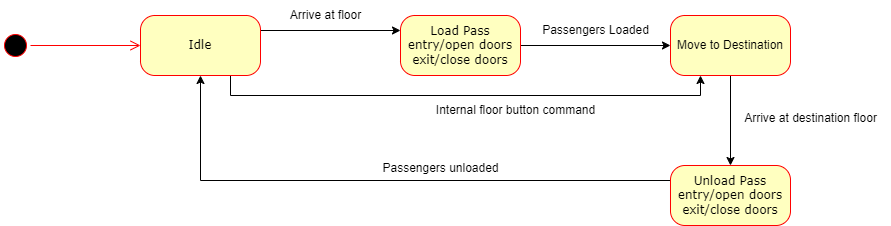

The diagram above was exported from draw.io. Its source (the exported page's mxGraphModel, read from the mxfile embedded in the PNG):
<mxGraphModel dx="2074" dy="1106" grid="1" gridSize="10" guides="1" tooltips="1" connect="1" arrows="1" fold="1" page="1" pageScale="1" pageWidth="1100" pageHeight="850" background="none" math="0" shadow="0">
  <root>
    <mxCell id="0" />
    <mxCell id="1" parent="0" />
    <mxCell id="382b91b5511bd0f7-1" value="" style="ellipse;html=1;shape=startState;fillColor=#000000;strokeColor=#ff0000;rounded=1;shadow=0;comic=0;labelBackgroundColor=none;fontFamily=Verdana;fontSize=12;fontColor=#000000;align=center;direction=south;" parent="1" vertex="1">
      <mxGeometry x="130" y="135" width="30" height="30" as="geometry" />
    </mxCell>
    <mxCell id="QEgVyo2RgZ9PircIJv9a-29" style="edgeStyle=orthogonalEdgeStyle;rounded=0;orthogonalLoop=1;jettySize=auto;html=1;exitX=1;exitY=0.25;exitDx=0;exitDy=0;entryX=0;entryY=0.25;entryDx=0;entryDy=0;" edge="1" parent="1" source="382b91b5511bd0f7-6" target="QEgVyo2RgZ9PircIJv9a-4">
      <mxGeometry relative="1" as="geometry" />
    </mxCell>
    <mxCell id="QEgVyo2RgZ9PircIJv9a-30" style="edgeStyle=orthogonalEdgeStyle;rounded=0;orthogonalLoop=1;jettySize=auto;html=1;exitX=0.75;exitY=1;exitDx=0;exitDy=0;entryX=0.25;entryY=1;entryDx=0;entryDy=0;" edge="1" parent="1" source="382b91b5511bd0f7-6" target="QEgVyo2RgZ9PircIJv9a-16">
      <mxGeometry relative="1" as="geometry">
        <mxPoint x="385" y="195" as="sourcePoint" />
        <mxPoint x="795" y="210" as="targetPoint" />
        <Array as="points">
          <mxPoint x="360" y="200" />
          <mxPoint x="830" y="200" />
        </Array>
      </mxGeometry>
    </mxCell>
    <mxCell id="382b91b5511bd0f7-6" value="Idle" style="rounded=1;whiteSpace=wrap;html=1;arcSize=24;fillColor=#ffffc0;strokeColor=#ff0000;shadow=0;comic=0;labelBackgroundColor=none;fontFamily=Verdana;fontSize=12;fontColor=#000000;align=center;" parent="1" vertex="1">
      <mxGeometry x="270" y="120" width="120" height="60" as="geometry" />
    </mxCell>
    <mxCell id="2a3bc250acf0617d-9" style="edgeStyle=orthogonalEdgeStyle;html=1;labelBackgroundColor=none;endArrow=open;endSize=8;strokeColor=#ff0000;fontFamily=Verdana;fontSize=12;align=left;" parent="1" source="382b91b5511bd0f7-1" target="382b91b5511bd0f7-6" edge="1">
      <mxGeometry relative="1" as="geometry" />
    </mxCell>
    <mxCell id="QEgVyo2RgZ9PircIJv9a-21" style="edgeStyle=orthogonalEdgeStyle;rounded=0;orthogonalLoop=1;jettySize=auto;html=1;exitX=0;exitY=0.25;exitDx=0;exitDy=0;entryX=0.5;entryY=1;entryDx=0;entryDy=0;" edge="1" parent="1" source="QEgVyo2RgZ9PircIJv9a-3" target="382b91b5511bd0f7-6">
      <mxGeometry relative="1" as="geometry" />
    </mxCell>
    <mxCell id="QEgVyo2RgZ9PircIJv9a-3" value="Unload Pass&lt;div&gt;&lt;div&gt;entry/open doors&lt;/div&gt;&lt;div&gt;exit/close doors&lt;/div&gt;&lt;/div&gt;" style="rounded=1;whiteSpace=wrap;html=1;arcSize=24;fillColor=#ffffc0;strokeColor=#ff0000;shadow=0;comic=0;labelBackgroundColor=none;fontFamily=Verdana;fontSize=12;fontColor=#000000;align=center;" vertex="1" parent="1">
      <mxGeometry x="800" y="270" width="120" height="60" as="geometry" />
    </mxCell>
    <mxCell id="QEgVyo2RgZ9PircIJv9a-17" style="edgeStyle=orthogonalEdgeStyle;rounded=0;orthogonalLoop=1;jettySize=auto;html=1;exitX=1;exitY=0.5;exitDx=0;exitDy=0;entryX=0;entryY=0.5;entryDx=0;entryDy=0;" edge="1" parent="1" source="QEgVyo2RgZ9PircIJv9a-4" target="QEgVyo2RgZ9PircIJv9a-16">
      <mxGeometry relative="1" as="geometry" />
    </mxCell>
    <mxCell id="QEgVyo2RgZ9PircIJv9a-4" value="Load Pass&lt;div&gt;entry/open doors&lt;/div&gt;&lt;div&gt;exit/close doors&lt;/div&gt;" style="rounded=1;whiteSpace=wrap;html=1;arcSize=24;fillColor=#ffffc0;strokeColor=#ff0000;shadow=0;comic=0;labelBackgroundColor=none;fontFamily=Verdana;fontSize=12;fontColor=#000000;align=center;" vertex="1" parent="1">
      <mxGeometry x="530" y="120" width="120" height="60" as="geometry" />
    </mxCell>
    <mxCell id="QEgVyo2RgZ9PircIJv9a-5" value="Arrive at floor" style="text;html=1;align=center;verticalAlign=middle;resizable=0;points=[];autosize=1;strokeColor=none;fillColor=none;" vertex="1" parent="1">
      <mxGeometry x="410" y="105" width="90" height="30" as="geometry" />
    </mxCell>
    <mxCell id="QEgVyo2RgZ9PircIJv9a-19" style="edgeStyle=orthogonalEdgeStyle;rounded=0;orthogonalLoop=1;jettySize=auto;html=1;exitX=0.5;exitY=1;exitDx=0;exitDy=0;entryX=0.5;entryY=0;entryDx=0;entryDy=0;" edge="1" parent="1" source="QEgVyo2RgZ9PircIJv9a-16" target="QEgVyo2RgZ9PircIJv9a-3">
      <mxGeometry relative="1" as="geometry" />
    </mxCell>
    <mxCell id="QEgVyo2RgZ9PircIJv9a-16" value="&lt;span style=&quot;font-family: Helvetica; text-wrap: nowrap;&quot;&gt;Move to Destination&lt;/span&gt;" style="rounded=1;whiteSpace=wrap;html=1;arcSize=24;fillColor=#ffffc0;strokeColor=#ff0000;shadow=0;comic=0;labelBackgroundColor=none;fontFamily=Verdana;fontSize=12;fontColor=#000000;align=center;" vertex="1" parent="1">
      <mxGeometry x="800" y="120" width="120" height="60" as="geometry" />
    </mxCell>
    <mxCell id="QEgVyo2RgZ9PircIJv9a-18" value="Passengers Loaded" style="text;html=1;align=center;verticalAlign=middle;resizable=0;points=[];autosize=1;strokeColor=none;fillColor=none;" vertex="1" parent="1">
      <mxGeometry x="660" y="120" width="130" height="30" as="geometry" />
    </mxCell>
    <mxCell id="QEgVyo2RgZ9PircIJv9a-20" value="Arrive at destination floor" style="text;html=1;align=center;verticalAlign=middle;resizable=0;points=[];autosize=1;strokeColor=none;fillColor=none;" vertex="1" parent="1">
      <mxGeometry x="860" y="208" width="160" height="30" as="geometry" />
    </mxCell>
    <mxCell id="QEgVyo2RgZ9PircIJv9a-23" value="Passengers unloaded" style="text;html=1;align=center;verticalAlign=middle;resizable=0;points=[];autosize=1;strokeColor=none;fillColor=none;" vertex="1" parent="1">
      <mxGeometry x="500" y="258" width="140" height="30" as="geometry" />
    </mxCell>
    <mxCell id="QEgVyo2RgZ9PircIJv9a-26" value="Internal floor button command" style="text;html=1;align=center;verticalAlign=middle;resizable=0;points=[];autosize=1;strokeColor=none;fillColor=none;" vertex="1" parent="1">
      <mxGeometry x="555" y="200" width="180" height="30" as="geometry" />
    </mxCell>
  </root>
</mxGraphModel>